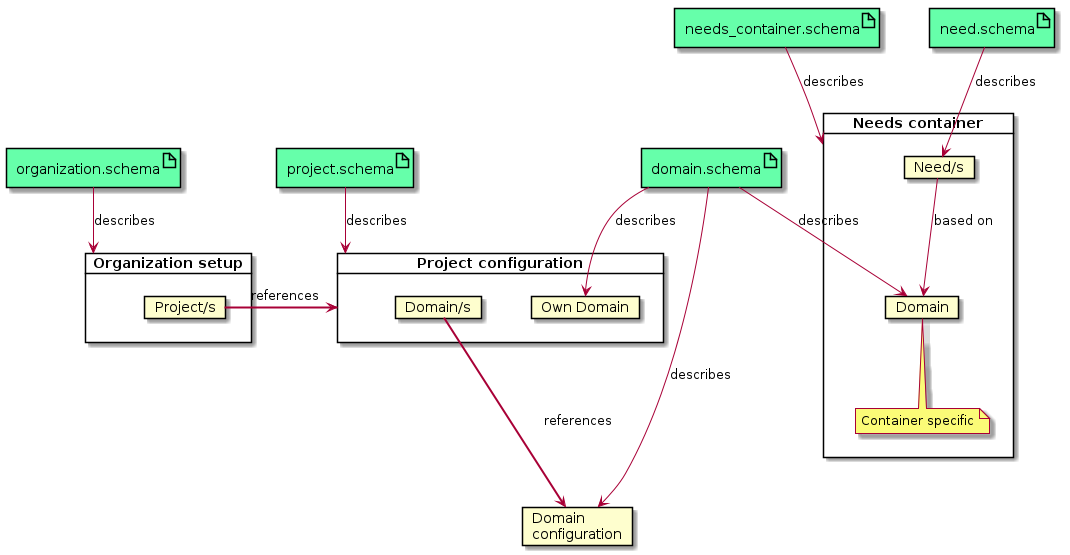

The diagram above was rendered by PlantUML. Its source (embedded in the PNG):
@startuml
skinparam nodesep 50
skinparam ranksep 50

    artifact "organization.schema" as s_org  #6fa
    artifact "project.schema" as s_project  #6fa
    artifact "domain.schema" as s_domain  #6fa
    artifact "needs_container.schema" as s_need_cont  #6fa
    artifact "need.schema" as s_need  #6fa

    card "Organization setup" as org {
        card "Project/s" as projects
    }

    card "Project configuration" as project{
        card "Own Domain" as domain_own
        card "Domain/s" as domains
    }

    card "Domain\nconfiguration" as domain

    card "Needs container" as cont {
        card "Domain" as domain2
        note bottom: Container specific
        card "Need/s" as need
    }

    need -d-> domain2: based on

    projects => project : references
    domains ===> domain : references


    s_org --> org : describes
    s_project --> project : describes
    s_domain --> domain : describes
    s_domain --> domain2 : describes
    s_domain --> domain_own : describes
    s_need_cont --> cont : describes
    s_need --> need : describes

@enduml